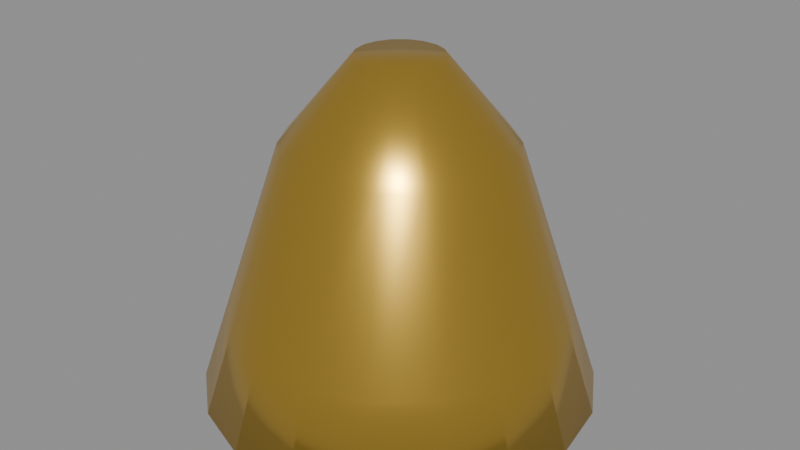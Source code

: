 # Source: icon_bell.blend  (saved by Blender 5.2.45; exported with 4.5.12 LTS)
import bpy
from mathutils import Matrix  # noqa: F401  (used for matrix-valued properties, if any)

bpy.ops.wm.read_factory_settings(use_empty=True)
scene = bpy.context.scene
scene.name = 'Scene'

# ---- materials (node trees are filled in below, after node groups)
mat_gold = bpy.data.materials.new('gold')
mat_gold.diffuse_color = (0.6867, 0.4342, 0.06848, 1.0)

# ---- material node trees
mat_gold.use_nodes = True; mat_gold.node_tree.nodes.clear()
_N = mat_gold.node_tree.nodes; _L = mat_gold.node_tree.links
n0 = _N.new('ShaderNodeBsdfPrincipled'); n0.name = 'Principled BSDF'; n0.location = (10, 300)
n0.inputs[0].default_value = (0.6867, 0.4342, 0.06848, 1.0)
n0.inputs[1].default_value = 0.9
n0.inputs[2].default_value = 0.3
n0.inputs[10].default_value = 0.005
n1 = _N.new('ShaderNodeOutputMaterial'); n1.name = 'Material Output'; n1.location = (300, 300)
_L.new(n0.outputs[0], n1.inputs[0])
n1.is_active_output = True

# ---- meshes
me_bell = bpy.data.meshes.new('bell')
me_bell.from_pydata([(0.14, 0.0, 0.0), (0.1316, 0.04788, 0.0), (0.1072, 0.08999, 0.0), (0.07, 0.1212, 0.0), (0.02431, 0.1379, 0.0), (-0.02431, 0.1379, 0.0), (-0.07, 0.1212, 0.0), (-0.1072, 0.08999, 0.0), (-0.1316, 0.04788, 0.0), (-0.14, 1.715e-17, 0.0), (-0.1316, -0.04788, 0.0), (-0.1072, -0.08999, 0.0), (-0.07, -0.1212, 0.0), (-0.02431, -0.1379, 0.0), (0.02431, -0.1379, 0.0), (0.07, -0.1212, 0.0), (0.1072, -0.08999, 0.0), (0.1316, -0.04788, 0.0), (0.12, 0.0, 0.06), (0.1128, 0.04104, 0.06), (0.09193, 0.07713, 0.06), (0.06, 0.1039, 0.06), (0.02084, 0.1182, 0.06), (-0.02084, 0.1182, 0.06), (-0.06, 0.1039, 0.06), (-0.09193, 0.07713, 0.06), (-0.1128, 0.04104, 0.06), (-0.12, 1.47e-17, 0.06), (-0.1128, -0.04104, 0.06), (-0.09193, -0.07713, 0.06), (-0.06, -0.1039, 0.06), (-0.02084, -0.1182, 0.06), (0.02084, -0.1182, 0.06), (0.06, -0.1039, 0.06), (0.09193, -0.07713, 0.06), (0.1128, -0.04104, 0.06), (0.08, 0.0, 0.18), (0.07518, 0.02736, 0.18), (0.06128, 0.05142, 0.18), (0.04, 0.06928, 0.18), (0.01389, 0.07878, 0.18), (-0.01389, 0.07878, 0.18), (-0.04, 0.06928, 0.18), (-0.06128, 0.05142, 0.18), (-0.07518, 0.02736, 0.18), (-0.08, 9.797e-18, 0.18), (-0.07518, -0.02736, 0.18), (-0.06128, -0.05142, 0.18), (-0.04, -0.06928, 0.18), (-0.01389, -0.07878, 0.18), (0.01389, -0.07878, 0.18), (0.04, -0.06928, 0.18), (0.06128, -0.05142, 0.18), (0.07518, -0.02736, 0.18), (0.03, 0.0, 0.24), (0.02819, 0.01026, 0.24), (0.02298, 0.01928, 0.24), (0.015, 0.02598, 0.24), (0.005209, 0.02954, 0.24), (-0.005209, 0.02954, 0.24), (-0.015, 0.02598, 0.24), (-0.02298, 0.01928, 0.24), (-0.02819, 0.01026, 0.24), (-0.03, 3.674e-18, 0.24), (-0.02819, -0.01026, 0.24), (-0.02298, -0.01928, 0.24), (-0.015, -0.02598, 0.24), (-0.005209, -0.02954, 0.24), (0.005209, -0.02954, 0.24), (0.015, -0.02598, 0.24), (0.02298, -0.01928, 0.24), (0.02819, -0.01026, 0.24), (-8.278e-10, 6.209e-10, 0.0), (2.07e-10, 0.0, 0.24)], [], [(0, 1, 19), (0, 19, 18), (1, 2, 20), (1, 20, 19), (2, 3, 21), (2, 21, 20), (3, 4, 22), (3, 22, 21), (4, 5, 23), (4, 23, 22), (5, 6, 24), (5, 24, 23), (6, 7, 25), (6, 25, 24), (7, 8, 26), (7, 26, 25), (8, 9, 27), (8, 27, 26), (9, 10, 28), (9, 28, 27), (10, 11, 29), (10, 29, 28), (11, 12, 30), (11, 30, 29), (12, 13, 31), (12, 31, 30), (13, 14, 32), (13, 32, 31), (14, 15, 33), (14, 33, 32), (15, 16, 34), (15, 34, 33), (16, 17, 35), (16, 35, 34), (17, 0, 18), (17, 18, 35), (18, 19, 37), (18, 37, 36), (19, 20, 38), (19, 38, 37), (20, 21, 39), (20, 39, 38), (21, 22, 40), (21, 40, 39), (22, 23, 41), (22, 41, 40), (23, 24, 42), (23, 42, 41), (24, 25, 43), (24, 43, 42), (25, 26, 44), (25, 44, 43), (26, 27, 45), (26, 45, 44), (27, 28, 46), (27, 46, 45), (28, 29, 47), (28, 47, 46), (29, 30, 48), (29, 48, 47), (30, 31, 49), (30, 49, 48), (31, 32, 50), (31, 50, 49), (32, 33, 51), (32, 51, 50), (33, 34, 52), (33, 52, 51), (34, 35, 53), (34, 53, 52), (35, 18, 36), (35, 36, 53), (36, 37, 55), (36, 55, 54), (37, 38, 56), (37, 56, 55), (38, 39, 57), (38, 57, 56), (39, 40, 58), (39, 58, 57), (40, 41, 59), (40, 59, 58), (41, 42, 60), (41, 60, 59), (42, 43, 61), (42, 61, 60), (43, 44, 62), (43, 62, 61), (44, 45, 63), (44, 63, 62), (45, 46, 64), (45, 64, 63), (46, 47, 65), (46, 65, 64), (47, 48, 66), (47, 66, 65), (48, 49, 67), (48, 67, 66), (49, 50, 68), (49, 68, 67), (50, 51, 69), (50, 69, 68), (51, 52, 70), (51, 70, 69), (52, 53, 71), (52, 71, 70), (53, 36, 54), (53, 54, 71), (72, 1, 0), (72, 2, 1), (72, 3, 2), (72, 4, 3), (72, 5, 4), (72, 6, 5), (72, 7, 6), (72, 8, 7), (72, 9, 8), (72, 10, 9), (72, 11, 10), (72, 12, 11), (72, 13, 12), (72, 14, 13), (72, 15, 14), (72, 16, 15), (72, 17, 16), (72, 0, 17), (54, 55, 73), (55, 56, 73), (56, 57, 73), (57, 58, 73), (58, 59, 73), (59, 60, 73), (60, 61, 73), (61, 62, 73), (62, 63, 73), (63, 64, 73), (64, 65, 73), (65, 66, 73), (66, 67, 73), (67, 68, 73), (68, 69, 73), (69, 70, 73), (70, 71, 73), (71, 54, 73)])
me_bell.polygons.foreach_set('use_smooth', [True] * 144)
me_bell.materials.append(mat_gold)
me_bell.update()
me_bell.normals_split_custom_set([tuple(v) for v in zip(*[iter([0.838, -6.955e-07, -0.5456, 0.7875, 0.2866, -0.5456, 0.8915, 0.3245, 0.3162, 0.838, -6.955e-07, -0.5456, 0.8915, 0.3245, 0.3162, 0.9487, -5.373e-06, 0.3162, 0.7875, 0.2866, -0.5456, 0.642, 0.5387, -0.5456, 0.7267, 0.6098, 0.3162, 0.7875, 0.2866, -0.5456, 0.7267, 0.6098, 0.3162, 0.8915, 0.3245, 0.3162, 0.642, 0.5387, -0.5456, 0.419, 0.7258, -0.5456, 0.4743, 0.8216, 0.3162, 0.642, 0.5387, -0.5456, 0.4743, 0.8216, 0.3162, 0.7267, 0.6098, 0.3162, 0.419, 0.7258, -0.5456, 0.1455, 0.8253, -0.5456, 0.1647, 0.9343, 0.3162, 0.419, 0.7258, -0.5456, 0.1647, 0.9343, 0.3162, 0.4743, 0.8216, 0.3162, 0.1455, 0.8253, -0.5456, -0.1455, 0.8253, -0.5456, -0.1647, 0.9343, 0.3162, 0.1455, 0.8253, -0.5456, -0.1647, 0.9343, 0.3162, 0.1647, 0.9343, 0.3162, -0.1455, 0.8253, -0.5456, -0.419, 0.7258, -0.5456, -0.4743, 0.8216, 0.3162, -0.1455, 0.8253, -0.5456, -0.4743, 0.8216, 0.3162, -0.1647, 0.9343, 0.3162, -0.419, 0.7258, -0.5456, -0.642, 0.5387, -0.5456, -0.7267, 0.6098, 0.3162, -0.419, 0.7258, -0.5456, -0.7267, 0.6098, 0.3162, -0.4743, 0.8216, 0.3162, -0.642, 0.5387, -0.5456, -0.7875, 0.2866, -0.5456, -0.8915, 0.3245, 0.3162, -0.642, 0.5387, -0.5456, -0.8915, 0.3245, 0.3162, -0.7267, 0.6098, 0.3162, -0.7875, 0.2866, -0.5456, -0.838, 6.911e-07, -0.5456, -0.9487, 5.377e-06, 0.3162, -0.7875, 0.2866, -0.5456, -0.9487, 5.377e-06, 0.3162, -0.8915, 0.3245, 0.3162, -0.838, 6.911e-07, -0.5456, -0.7875, -0.2866, -0.5456, -0.8915, -0.3245, 0.3162, -0.838, 6.911e-07, -0.5456, -0.8915, -0.3245, 0.3162, -0.9487, 5.377e-06, 0.3162, -0.7875, -0.2866, -0.5456, -0.642, -0.5387, -0.5456, -0.7267, -0.6098, 0.3162, -0.7875, -0.2866, -0.5456, -0.7267, -0.6098, 0.3162, -0.8915, -0.3245, 0.3162, -0.642, -0.5387, -0.5456, -0.419, -0.7258, -0.5456, -0.4743, -0.8216, 0.3162, -0.642, -0.5387, -0.5456, -0.4743, -0.8216, 0.3162, -0.7267, -0.6098, 0.3162, -0.419, -0.7258, -0.5456, -0.1455, -0.8253, -0.5456, -0.1647, -0.9343, 0.3162, -0.419, -0.7258, -0.5456, -0.1647, -0.9343, 0.3162, -0.4743, -0.8216, 0.3162, -0.1455, -0.8253, -0.5456, 0.1455, -0.8253, -0.5456, 0.1647, -0.9343, 0.3162, -0.1455, -0.8253, -0.5456, 0.1647, -0.9343, 0.3162, -0.1647, -0.9343, 0.3162, 0.1455, -0.8253, -0.5456, 0.419, -0.7258, -0.5456, 0.4743, -0.8216, 0.3162, 0.1455, -0.8253, -0.5456, 0.4743, -0.8216, 0.3162, 0.1647, -0.9343, 0.3162, 0.419, -0.7258, -0.5456, 0.642, -0.5387, -0.5456, 0.7267, -0.6098, 0.3162, 0.419, -0.7258, -0.5456, 0.7267, -0.6098, 0.3162, 0.4743, -0.8216, 0.3162, 0.642, -0.5387, -0.5456, 0.7875, -0.2866, -0.5456, 0.8915, -0.3245, 0.3162, 0.642, -0.5387, -0.5456, 0.8915, -0.3245, 0.3162, 0.7267, -0.6098, 0.3162, 0.7875, -0.2866, -0.5456, 0.838, -6.955e-07, -0.5456, 0.9487, -5.373e-06, 0.3162, 0.7875, -0.2866, -0.5456, 0.9487, -5.373e-06, 0.3162, 0.8915, -0.3245, 0.3162, 0.9487, -5.373e-06, 0.3162, 0.8915, 0.3245, 0.3162, 0.8253, 0.3004, 0.4781, 0.9487, -5.373e-06, 0.3162, 0.8253, 0.3004, 0.4781, 0.8783, -1.328e-06, 0.4781, 0.8915, 0.3245, 0.3162, 0.7267, 0.6098, 0.3162, 0.6728, 0.5646, 0.4781, 0.8915, 0.3245, 0.3162, 0.6728, 0.5646, 0.4781, 0.8253, 0.3004, 0.4781, 0.7267, 0.6098, 0.3162, 0.4743, 0.8216, 0.3162, 0.4391, 0.7606, 0.4781, 0.7267, 0.6098, 0.3162, 0.4391, 0.7606, 0.4781, 0.6728, 0.5646, 0.4781, 0.4743, 0.8216, 0.3162, 0.1647, 0.9343, 0.3162, 0.1525, 0.8649, 0.4781, 0.4743, 0.8216, 0.3162, 0.1525, 0.8649, 0.4781, 0.4391, 0.7606, 0.4781, 0.1647, 0.9343, 0.3162, -0.1647, 0.9343, 0.3162, -0.1525, 0.8649, 0.4781, 0.1647, 0.9343, 0.3162, -0.1525, 0.8649, 0.4781, 0.1525, 0.8649, 0.4781, -0.1647, 0.9343, 0.3162, -0.4743, 0.8216, 0.3162, -0.4391, 0.7606, 0.4781, -0.1647, 0.9343, 0.3162, -0.4391, 0.7606, 0.4781, -0.1525, 0.8649, 0.4781, -0.4743, 0.8216, 0.3162, -0.7267, 0.6098, 0.3162, -0.6728, 0.5646, 0.4781, -0.4743, 0.8216, 0.3162, -0.6728, 0.5646, 0.4781, -0.4391, 0.7606, 0.4781, -0.7267, 0.6098, 0.3162, -0.8915, 0.3245, 0.3162, -0.8253, 0.3004, 0.4781, -0.7267, 0.6098, 0.3162, -0.8253, 0.3004, 0.4781, -0.6728, 0.5646, 0.4781, -0.8915, 0.3245, 0.3162, -0.9487, 5.377e-06, 0.3162, -0.8783, 1.33e-06, 0.4781, -0.8915, 0.3245, 0.3162, -0.8783, 1.33e-06, 0.4781, -0.8253, 0.3004, 0.4781, -0.9487, 5.377e-06, 0.3162, -0.8915, -0.3245, 0.3162, -0.8253, -0.3004, 0.4781, -0.9487, 5.377e-06, 0.3162, -0.8253, -0.3004, 0.4781, -0.8783, 1.33e-06, 0.4781, -0.8915, -0.3245, 0.3162, -0.7267, -0.6098, 0.3162, -0.6728, -0.5646, 0.4781, -0.8915, -0.3245, 0.3162, -0.6728, -0.5646, 0.4781, -0.8253, -0.3004, 0.4781, -0.7267, -0.6098, 0.3162, -0.4743, -0.8216, 0.3162, -0.4391, -0.7606, 0.4781, -0.7267, -0.6098, 0.3162, -0.4391, -0.7606, 0.4781, -0.6728, -0.5646, 0.4781, -0.4743, -0.8216, 0.3162, -0.1647, -0.9343, 0.3162, -0.1525, -0.8649, 0.4781, -0.4743, -0.8216, 0.3162, -0.1525, -0.8649, 0.4781, -0.4391, -0.7606, 0.4781, -0.1647, -0.9343, 0.3162, 0.1647, -0.9343, 0.3162, 0.1525, -0.8649, 0.4781, -0.1647, -0.9343, 0.3162, 0.1525, -0.8649, 0.4781, -0.1525, -0.8649, 0.4781, 0.1647, -0.9343, 0.3162, 0.4743, -0.8216, 0.3162, 0.4391, -0.7606, 0.4781, 0.1647, -0.9343, 0.3162, 0.4391, -0.7606, 0.4781, 0.1525, -0.8649, 0.4781, 0.4743, -0.8216, 0.3162, 0.7267, -0.6098, 0.3162, 0.6728, -0.5646, 0.4781, 0.4743, -0.8216, 0.3162, 0.6728, -0.5646, 0.4781, 0.4391, -0.7606, 0.4781, 0.7267, -0.6098, 0.3162, 0.8915, -0.3245, 0.3162, 0.8253, -0.3004, 0.4781, 0.7267, -0.6098, 0.3162, 0.8253, -0.3004, 0.4781, 0.6728, -0.5646, 0.4781, 0.8915, -0.3245, 0.3162, 0.9487, -5.373e-06, 0.3162, 0.8783, -1.328e-06, 0.4781, 0.8915, -0.3245, 0.3162, 0.8783, -1.328e-06, 0.4781, 0.8253, -0.3004, 0.4781, 0.8783, -1.328e-06, 0.4781, 0.8253, 0.3004, 0.4781, 0.4334, 0.1578, 0.8873, 0.8783, -1.328e-06, 0.4781, 0.4334, 0.1578, 0.8873, 0.4612, 3.381e-07, 0.8873, 0.8253, 0.3004, 0.4781, 0.6728, 0.5646, 0.4781, 0.3533, 0.2965, 0.8873, 0.8253, 0.3004, 0.4781, 0.3533, 0.2965, 0.8873, 0.4334, 0.1578, 0.8873, 0.6728, 0.5646, 0.4781, 0.4391, 0.7606, 0.4781, 0.2306, 0.3994, 0.8873, 0.6728, 0.5646, 0.4781, 0.2306, 0.3994, 0.8873, 0.3533, 0.2965, 0.8873, 0.4391, 0.7606, 0.4781, 0.1525, 0.8649, 0.4781, 0.08009, 0.4542, 0.8873, 0.4391, 0.7606, 0.4781, 0.08009, 0.4542, 0.8873, 0.2306, 0.3994, 0.8873, 0.1525, 0.8649, 0.4781, -0.1525, 0.8649, 0.4781, -0.08009, 0.4542, 0.8873, 0.1525, 0.8649, 0.4781, -0.08009, 0.4542, 0.8873, 0.08009, 0.4542, 0.8873, -0.1525, 0.8649, 0.4781, -0.4391, 0.7606, 0.4781, -0.2306, 0.3994, 0.8873, -0.1525, 0.8649, 0.4781, -0.2306, 0.3994, 0.8873, -0.08009, 0.4542, 0.8873, -0.4391, 0.7606, 0.4781, -0.6728, 0.5646, 0.4781, -0.3533, 0.2965, 0.8873, -0.4391, 0.7606, 0.4781, -0.3533, 0.2965, 0.8873, -0.2306, 0.3994, 0.8873, -0.6728, 0.5646, 0.4781, -0.8253, 0.3004, 0.4781, -0.4334, 0.1578, 0.8873, -0.6728, 0.5646, 0.4781, -0.4334, 0.1578, 0.8873, -0.3533, 0.2965, 0.8873, -0.8253, 0.3004, 0.4781, -0.8783, 1.33e-06, 0.4781, -0.4612, -3.381e-07, 0.8873, -0.8253, 0.3004, 0.4781, -0.4612, -3.381e-07, 0.8873, -0.4334, 0.1578, 0.8873, -0.8783, 1.33e-06, 0.4781, -0.8253, -0.3004, 0.4781, -0.4334, -0.1578, 0.8873, -0.8783, 1.33e-06, 0.4781, -0.4334, -0.1578, 0.8873, -0.4612, -3.381e-07, 0.8873, -0.8253, -0.3004, 0.4781, -0.6728, -0.5646, 0.4781, -0.3533, -0.2965, 0.8873, -0.8253, -0.3004, 0.4781, -0.3533, -0.2965, 0.8873, -0.4334, -0.1578, 0.8873, -0.6728, -0.5646, 0.4781, -0.4391, -0.7606, 0.4781, -0.2306, -0.3994, 0.8873, -0.6728, -0.5646, 0.4781, -0.2306, -0.3994, 0.8873, -0.3533, -0.2965, 0.8873, -0.4391, -0.7606, 0.4781, -0.1525, -0.8649, 0.4781, -0.08009, -0.4542, 0.8873, -0.4391, -0.7606, 0.4781, -0.08009, -0.4542, 0.8873, -0.2306, -0.3994, 0.8873, -0.1525, -0.8649, 0.4781, 0.1525, -0.8649, 0.4781, 0.08009, -0.4542, 0.8873, -0.1525, -0.8649, 0.4781, 0.08009, -0.4542, 0.8873, -0.08009, -0.4542, 0.8873, 0.1525, -0.8649, 0.4781, 0.4391, -0.7606, 0.4781, 0.2306, -0.3994, 0.8873, 0.1525, -0.8649, 0.4781, 0.2306, -0.3994, 0.8873, 0.08009, -0.4542, 0.8873, 0.4391, -0.7606, 0.4781, 0.6728, -0.5646, 0.4781, 0.3533, -0.2965, 0.8873, 0.4391, -0.7606, 0.4781, 0.3533, -0.2965, 0.8873, 0.2306, -0.3994, 0.8873, 0.6728, -0.5646, 0.4781, 0.8253, -0.3004, 0.4781, 0.4334, -0.1578, 0.8873, 0.6728, -0.5646, 0.4781, 0.4334, -0.1578, 0.8873, 0.3533, -0.2965, 0.8873, 0.8253, -0.3004, 0.4781, 0.8783, -1.328e-06, 0.4781, 0.4612, 3.381e-07, 0.8873, 0.8253, -0.3004, 0.4781, 0.4612, 3.381e-07, 0.8873, 0.4334, -0.1578, 0.8873, 0.0, 0.0, -1.0, 0.7875, 0.2866, -0.5456, 0.838, -6.955e-07, -0.5456, 0.0, 0.0, -1.0, 0.642, 0.5387, -0.5456, 0.7875, 0.2866, -0.5456, 0.0, 0.0, -1.0, 0.419, 0.7258, -0.5456, 0.642, 0.5387, -0.5456, 0.0, 0.0, -1.0, 0.1455, 0.8253, -0.5456, 0.419, 0.7258, -0.5456, 0.0, 0.0, -1.0, -0.1455, 0.8253, -0.5456, 0.1455, 0.8253, -0.5456, 0.0, 0.0, -1.0, -0.419, 0.7258, -0.5456, -0.1455, 0.8253, -0.5456, 0.0, 0.0, -1.0, -0.642, 0.5387, -0.5456, -0.419, 0.7258, -0.5456, 0.0, 0.0, -1.0, -0.7875, 0.2866, -0.5456, -0.642, 0.5387, -0.5456, 0.0, 0.0, -1.0, -0.838, 6.911e-07, -0.5456, -0.7875, 0.2866, -0.5456, 0.0, 0.0, -1.0, -0.7875, -0.2866, -0.5456, -0.838, 6.911e-07, -0.5456, 0.0, 0.0, -1.0, -0.642, -0.5387, -0.5456, -0.7875, -0.2866, -0.5456, 0.0, 0.0, -1.0, -0.419, -0.7258, -0.5456, -0.642, -0.5387, -0.5456, 0.0, 0.0, -1.0, -0.1455, -0.8253, -0.5456, -0.419, -0.7258, -0.5456, 0.0, 0.0, -1.0, 0.1455, -0.8253, -0.5456, -0.1455, -0.8253, -0.5456, 0.0, 0.0, -1.0, 0.419, -0.7258, -0.5456, 0.1455, -0.8253, -0.5456, 0.0, 0.0, -1.0, 0.642, -0.5387, -0.5456, 0.419, -0.7258, -0.5456, 0.0, 0.0, -1.0, 0.7875, -0.2866, -0.5456, 0.642, -0.5387, -0.5456, 0.0, 0.0, -1.0, 0.838, -6.955e-07, -0.5456, 0.7875, -0.2866, -0.5456, 0.4612, 3.381e-07, 0.8873, 0.4334, 0.1578, 0.8873, 0.0, -3.958e-15, 1.0, 0.4334, 0.1578, 0.8873, 0.3533, 0.2965, 0.8873, 0.0, -3.958e-15, 1.0, 0.3533, 0.2965, 0.8873, 0.2306, 0.3994, 0.8873, 0.0, -3.958e-15, 1.0, 0.2306, 0.3994, 0.8873, 0.08009, 0.4542, 0.8873, 0.0, -3.958e-15, 1.0, 0.08009, 0.4542, 0.8873, -0.08009, 0.4542, 0.8873, 0.0, -3.958e-15, 1.0, -0.08009, 0.4542, 0.8873, -0.2306, 0.3994, 0.8873, 0.0, -3.958e-15, 1.0, -0.2306, 0.3994, 0.8873, -0.3533, 0.2965, 0.8873, 0.0, -3.958e-15, 1.0, -0.3533, 0.2965, 0.8873, -0.4334, 0.1578, 0.8873, 0.0, -3.958e-15, 1.0, -0.4334, 0.1578, 0.8873, -0.4612, -3.381e-07, 0.8873, 0.0, -3.958e-15, 1.0, -0.4612, -3.381e-07, 0.8873, -0.4334, -0.1578, 0.8873, 0.0, -3.958e-15, 1.0, -0.4334, -0.1578, 0.8873, -0.3533, -0.2965, 0.8873, 0.0, -3.958e-15, 1.0, -0.3533, -0.2965, 0.8873, -0.2306, -0.3994, 0.8873, 0.0, -3.958e-15, 1.0, -0.2306, -0.3994, 0.8873, -0.08009, -0.4542, 0.8873, 0.0, -3.958e-15, 1.0, -0.08009, -0.4542, 0.8873, 0.08009, -0.4542, 0.8873, 0.0, -3.958e-15, 1.0, 0.08009, -0.4542, 0.8873, 0.2306, -0.3994, 0.8873, 0.0, -3.958e-15, 1.0, 0.2306, -0.3994, 0.8873, 0.3533, -0.2965, 0.8873, 0.0, -3.958e-15, 1.0, 0.3533, -0.2965, 0.8873, 0.4334, -0.1578, 0.8873, 0.0, -3.958e-15, 1.0, 0.4334, -0.1578, 0.8873, 0.4612, 3.381e-07, 0.8873, 0.0, -3.958e-15, 1.0])] * 3)])

# ---- objects
ob_bell = bpy.data.objects.new('bell', me_bell)

# ---- transforms, parenting, visibility, modifiers, constraints
ob_bell.location = (0.0, 0.0, 0.0)
ob_bell.rotation_mode = 'QUATERNION'
ob_bell.rotation_quaternion = (1.0, 0.0, 0.0, 0.0)

# ---- collection membership
scene.collection.objects.link(ob_bell)

# ---- scene / render settings (as saved in the file)
scene.frame_start = 1; scene.frame_end = 250; scene.frame_set(1)
scene.render.engine = 'BLENDER_EEVEE_NEXT'
scene.render.bake_bias = 0.0
scene.render.bake_samples = 0
scene.render.compositor_device = 'GPU'
scene.eevee.use_volume_custom_range = False
scene.eevee.fast_gi_thickness_near = 0.1
scene.eevee.fast_gi_thickness_far = 0.0
scene.eevee.ray_tracing_options.screen_trace_thickness = 0.1
bpy.context.view_layer.update()

# ---- added for rendering (the .blend has no active camera and no usable light): camera, sun + grey world if the file has none
cam_auto = bpy.data.cameras.new('AutoCamera')
cam_auto.lens = 50.0
cam_auto.sensor_width = 36.0
cam_auto.clip_end = 1000.0
ob_auto_camera = bpy.data.objects.new('AutoCamera', cam_auto)
scene.collection.objects.link(ob_auto_camera)
ob_auto_camera.location = (0.426041, -0.51125, 0.460833)
ob_auto_camera.rotation_euler = (1.09748, -7.21219e-08, 0.694738)
scene.camera = ob_auto_camera
light_auto_sun = bpy.data.lights.new('AutoSun', 'SUN')
light_auto_sun.energy = 3.0
light_auto_sun.angle = 0.0523599
ob_auto_sun = bpy.data.objects.new('AutoSun', light_auto_sun)
scene.collection.objects.link(ob_auto_sun)
ob_auto_sun.rotation_euler = (0.872665, 0.174533, 0.523599)
if scene.world is None:
    world_auto = bpy.data.worlds.new('AutoWorld')
    world_auto.color = (0.3, 0.3, 0.3)
    scene.world = world_auto
bpy.context.view_layer.update()
